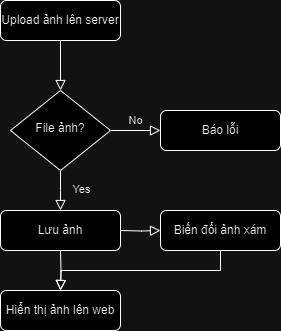

The diagram above was exported from draw.io. Its source (the exported page's mxGraphModel, read from the mxfile embedded in the PNG):
<mxGraphModel dx="813" dy="447" grid="1" gridSize="10" guides="1" tooltips="1" connect="1" arrows="1" fold="1" page="1" pageScale="1" pageWidth="827" pageHeight="1169" math="0" shadow="0">
  <root>
    <mxCell id="WIyWlLk6GJQsqaUBKTNV-0" />
    <mxCell id="WIyWlLk6GJQsqaUBKTNV-1" parent="WIyWlLk6GJQsqaUBKTNV-0" />
    <mxCell id="WIyWlLk6GJQsqaUBKTNV-2" value="" style="rounded=0;html=1;jettySize=auto;orthogonalLoop=1;fontSize=11;endArrow=block;endFill=0;endSize=8;strokeWidth=1;shadow=0;labelBackgroundColor=none;edgeStyle=orthogonalEdgeStyle;" parent="WIyWlLk6GJQsqaUBKTNV-1" source="WIyWlLk6GJQsqaUBKTNV-3" target="WIyWlLk6GJQsqaUBKTNV-6" edge="1">
      <mxGeometry relative="1" as="geometry" />
    </mxCell>
    <mxCell id="WIyWlLk6GJQsqaUBKTNV-3" value="Upload ảnh lên server" style="rounded=1;whiteSpace=wrap;html=1;fontSize=12;glass=0;strokeWidth=1;shadow=0;" parent="WIyWlLk6GJQsqaUBKTNV-1" vertex="1">
      <mxGeometry x="160" y="80" width="120" height="40" as="geometry" />
    </mxCell>
    <mxCell id="WIyWlLk6GJQsqaUBKTNV-4" value="Yes" style="rounded=0;html=1;jettySize=auto;orthogonalLoop=1;fontSize=11;endArrow=block;endFill=0;endSize=8;strokeWidth=1;shadow=0;labelBackgroundColor=none;edgeStyle=orthogonalEdgeStyle;" parent="WIyWlLk6GJQsqaUBKTNV-1" source="WIyWlLk6GJQsqaUBKTNV-6" edge="1">
      <mxGeometry x="0.0122" y="20" relative="1" as="geometry">
        <mxPoint y="-1" as="offset" />
        <mxPoint x="220" y="290" as="targetPoint" />
      </mxGeometry>
    </mxCell>
    <mxCell id="WIyWlLk6GJQsqaUBKTNV-5" value="No" style="edgeStyle=orthogonalEdgeStyle;rounded=0;html=1;jettySize=auto;orthogonalLoop=1;fontSize=11;endArrow=block;endFill=0;endSize=8;strokeWidth=1;shadow=0;labelBackgroundColor=none;" parent="WIyWlLk6GJQsqaUBKTNV-1" source="WIyWlLk6GJQsqaUBKTNV-6" target="WIyWlLk6GJQsqaUBKTNV-7" edge="1">
      <mxGeometry y="10" relative="1" as="geometry">
        <mxPoint as="offset" />
      </mxGeometry>
    </mxCell>
    <mxCell id="WIyWlLk6GJQsqaUBKTNV-6" value="File ảnh?" style="rhombus;whiteSpace=wrap;html=1;shadow=0;fontFamily=Helvetica;fontSize=12;align=center;strokeWidth=1;spacing=6;spacingTop=-4;" parent="WIyWlLk6GJQsqaUBKTNV-1" vertex="1">
      <mxGeometry x="170" y="170" width="100" height="80" as="geometry" />
    </mxCell>
    <mxCell id="WIyWlLk6GJQsqaUBKTNV-7" value="Báo lỗi" style="rounded=1;whiteSpace=wrap;html=1;fontSize=12;glass=0;strokeWidth=1;shadow=0;" parent="WIyWlLk6GJQsqaUBKTNV-1" vertex="1">
      <mxGeometry x="320" y="190" width="120" height="40" as="geometry" />
    </mxCell>
    <mxCell id="WIyWlLk6GJQsqaUBKTNV-11" value="Lưu ảnh" style="rounded=1;whiteSpace=wrap;html=1;fontSize=12;glass=0;strokeWidth=1;shadow=0;" parent="WIyWlLk6GJQsqaUBKTNV-1" vertex="1">
      <mxGeometry x="160" y="290" width="120" height="40" as="geometry" />
    </mxCell>
    <mxCell id="WIyWlLk6GJQsqaUBKTNV-12" value="Biến đổi ảnh xám" style="rounded=1;whiteSpace=wrap;html=1;fontSize=12;glass=0;strokeWidth=1;shadow=0;" parent="WIyWlLk6GJQsqaUBKTNV-1" vertex="1">
      <mxGeometry x="320" y="290" width="120" height="40" as="geometry" />
    </mxCell>
    <mxCell id="Tg2pvcjB7MFHetHn8Avg-1" value="Hiển thị ảnh lên web" style="rounded=1;whiteSpace=wrap;html=1;fontSize=12;glass=0;strokeWidth=1;shadow=0;" vertex="1" parent="WIyWlLk6GJQsqaUBKTNV-1">
      <mxGeometry x="160" y="370" width="120" height="40" as="geometry" />
    </mxCell>
    <mxCell id="Tg2pvcjB7MFHetHn8Avg-2" value="" style="rounded=0;html=1;jettySize=auto;orthogonalLoop=1;fontSize=11;endArrow=block;endFill=0;endSize=8;strokeWidth=1;shadow=0;labelBackgroundColor=none;edgeStyle=orthogonalEdgeStyle;entryX=0.5;entryY=0;entryDx=0;entryDy=0;" edge="1" parent="WIyWlLk6GJQsqaUBKTNV-1" target="Tg2pvcjB7MFHetHn8Avg-1">
      <mxGeometry relative="1" as="geometry">
        <mxPoint x="220" y="330" as="sourcePoint" />
        <mxPoint x="230" y="180" as="targetPoint" />
      </mxGeometry>
    </mxCell>
    <mxCell id="Tg2pvcjB7MFHetHn8Avg-3" value="" style="rounded=0;html=1;jettySize=auto;orthogonalLoop=1;fontSize=11;endArrow=block;endFill=0;endSize=8;strokeWidth=1;shadow=0;labelBackgroundColor=none;edgeStyle=orthogonalEdgeStyle;entryX=0;entryY=0.5;entryDx=0;entryDy=0;" edge="1" parent="WIyWlLk6GJQsqaUBKTNV-1" target="WIyWlLk6GJQsqaUBKTNV-12">
      <mxGeometry relative="1" as="geometry">
        <mxPoint x="280" y="310" as="sourcePoint" />
        <mxPoint x="280" y="350" as="targetPoint" />
      </mxGeometry>
    </mxCell>
    <mxCell id="Tg2pvcjB7MFHetHn8Avg-13" value="" style="rounded=0;html=1;jettySize=auto;orthogonalLoop=1;fontSize=11;endArrow=block;endFill=0;endSize=8;strokeWidth=1;shadow=0;labelBackgroundColor=none;edgeStyle=orthogonalEdgeStyle;exitX=0.5;exitY=1;exitDx=0;exitDy=0;" edge="1" parent="WIyWlLk6GJQsqaUBKTNV-1" source="WIyWlLk6GJQsqaUBKTNV-12">
      <mxGeometry relative="1" as="geometry">
        <mxPoint x="310" y="369.5" as="sourcePoint" />
        <mxPoint x="220" y="370" as="targetPoint" />
      </mxGeometry>
    </mxCell>
  </root>
</mxGraphModel>